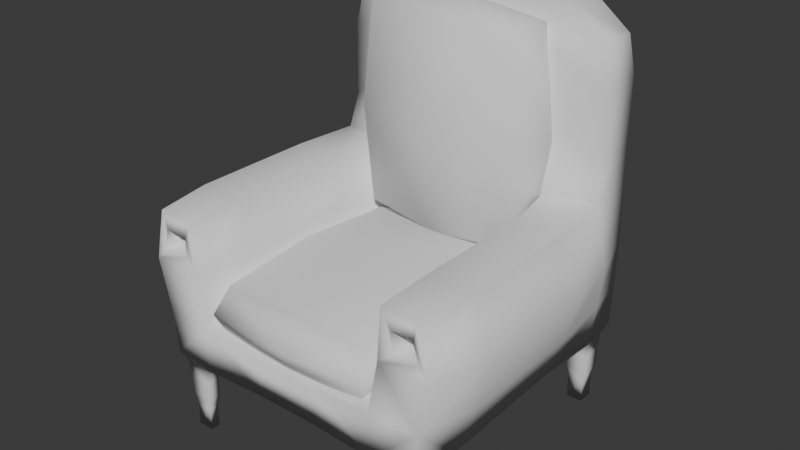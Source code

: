 # Source: ComfyChair.blend  (saved by Blender 4.0.36; exported with 4.5.12 LTS)
import bpy
from mathutils import Matrix  # noqa: F401  (used for matrix-valued properties, if any)

bpy.ops.wm.read_factory_settings(use_empty=True)
scene = bpy.context.scene
scene.name = 'Scene'

# ---- collections
col_collection = bpy.data.collections.new('Collection'); scene.collection.children.link(col_collection)

# ---- world
world_world = bpy.data.worlds.new('World'); scene.world = world_world
world_world.use_nodes = True; world_world.node_tree.nodes.clear()
_N = world_world.node_tree.nodes; _L = world_world.node_tree.links
n0 = _N.new('ShaderNodeOutputWorld'); n0.name = 'World Output'; n0.location = (300, 300)
n1 = _N.new('ShaderNodeBackground'); n1.name = 'Background'; n1.location = (10, 300)
n1.inputs[0].default_value = (0.05088, 0.05088, 0.05088, 1.0)
_L.new(n1.outputs[0], n0.inputs[0])
n0.is_active_output = True
world_world.color = (0.05088, 0.05088, 0.05088)
world_world.use_sun_shadow = False
world_world.sun_shadow_jitter_overblur = 0.0

# ---- meshes
me_cube_003 = bpy.data.meshes.new('Cube.003')
me_cube_003.from_pydata([(-0.897, -0.9136, -0.4639), (-0.95, -0.9552, 0.9403), (-0.897, 0.9001, -0.4639), (-0.9406, 0.9335, 0.9398), (0.8979, -0.9136, -0.4639), (0.9509, -0.9552, 0.9403), (0.8979, 0.9001, -0.4639), (0.9415, 0.9335, 0.9398), (-0.897, 0.7501, -0.4639), (-1.01, 0.6221, 0.9398), (0.8979, 0.7501, -0.4639), (1.01, 0.6221, 0.9398), (0.7391, 0.9001, -0.4639), (0.6271, 1.0, 0.9398), (0.7391, -0.9136, -0.4639), (0.6313, -0.9677, 0.957), (0.5314, 0.5235, 1.257), (0.7391, 0.7501, -0.4639), (-0.7345, 0.9001, -0.4639), (-0.6264, -0.9677, 0.957), (-0.7345, 0.7501, -0.4639), (-0.6225, 1.0, 0.9398), (-0.7345, -0.9136, -0.4639), (-0.5259, 0.5235, 1.257), (-0.897, -0.8173, -0.4639), (1.052, -0.5992, 0.9398), (-1.052, -0.5992, 0.9398), (0.8979, -0.8173, -0.4639), (0.5666, -0.6005, 1.177), (0.7391, -0.8173, -0.4639), (-0.7345, -0.8173, -0.4639), (-0.5611, -0.6005, 1.177), (-0.9498, -0.6383, -0.2214), (-0.9303, -0.9468, -0.1566), (-0.631, 0.952, -0.2214), (-0.9303, 0.9318, -0.1566), (0.9505, 0.6586, -0.2214), (0.9312, 0.9318, -0.1566), (0.6359, -0.9617, -0.2214), (0.9312, -0.9468, -0.1566), (-0.9498, 0.6586, -0.2214), (-0.631, 0.6643, -0.3879), (0.6359, 0.952, -0.2214), (0.6359, 0.6643, -0.3879), (0.6359, -0.6374, -0.3879), (-0.631, -0.9617, -0.2214), (-0.631, -0.6374, -0.3879), (0.9505, -0.6383, -0.2214), (-0.8705, -0.8356, -1.642), (-0.8705, -0.8953, -1.642), (-0.7611, 0.8751, -1.642), (-0.8705, 0.8751, -1.642), (0.8719, 0.7751, -1.642), (0.8719, 0.8751, -1.642), (0.7652, -0.8953, -1.642), (0.8719, -0.8953, -1.642), (-0.8705, 0.7751, -1.642), (-0.7611, 0.7751, -1.642), (0.7652, 0.8751, -1.642), (0.7652, 0.7751, -1.642), (0.7652, -0.8356, -1.642), (-0.7611, -0.8953, -1.642), (-0.7611, -0.8356, -1.642), (0.8719, -0.8356, -1.642), (0.8896, -0.8256, -0.8438), (0.8896, -0.8256, -1.3), (0.7474, -0.8256, -1.3), (0.7474, -0.8256, -0.8438), (0.7474, -0.9053, -1.3), (0.7474, -0.9053, -0.8438), (0.8896, -0.9053, -1.3), (0.8896, -0.9053, -0.8438), (-0.8887, -0.8256, -0.8438), (-0.8887, -0.8256, -1.3), (-0.8887, -0.9053, -1.3), (-0.8887, -0.9053, -0.8438), (-0.7429, -0.9053, -1.3), (-0.7429, -0.9053, -0.8438), (-0.7429, -0.8256, -1.3), (-0.7429, -0.8256, -0.8438), (0.7474, 0.7584, -0.8438), (0.7474, 0.7584, -1.3), (0.8896, 0.7584, -1.3), (0.8896, 0.7584, -0.8438), (0.7474, 0.8918, -0.8438), (0.7474, 0.8918, -1.3), (0.8896, 0.8918, -1.3), (0.8896, 0.8918, -0.8438), (-0.7429, 0.8918, -0.8438), (-0.7429, 0.8918, -1.3), (-0.8887, 0.8918, -1.3), (-0.8887, 0.8918, -0.8438), (-0.8887, 0.7584, -1.3), (-0.8887, 0.7584, -0.8438), (-0.7429, 0.7584, -0.8438), (-0.7429, 0.7584, -1.3), (-0.9628, 0.6078, 3.474), (-0.9406, 0.9319, 3.199), (0.6271, 1.0, 3.199), (0.9415, 0.9319, 3.199), (1.001, -0.6005, 3.486), (0.918, -0.9511, 2.994), (-0.7659, -0.9511, 2.987), (-0.9171, -0.9511, 2.994), (-1.0, -0.6005, 3.486), (0.9635, 0.6078, 3.474), (0.6299, 0.5587, 3.499), (-0.6225, 1.0, 3.199), (0.7707, -0.9511, 2.987), (-0.625, 0.5587, 3.499), (0.7047, -0.6005, 3.486), (-0.6996, -0.6005, 3.486), (-0.9549, -0.9511, 2.487), (0.7831, -0.9511, 2.476), (0.9559, -0.9511, 2.487), (1.15, -0.6005, 2.169), (1.045, 0.6142, 2.028), (0.9473, 0.9319, 2.027), (-1.15, -0.6005, 2.169), (0.5666, 0.5461, 2.04), (-0.5611, 0.5461, 2.04), (-1.045, 0.6142, 2.028), (-0.9464, 0.9319, 2.027), (0.6446, -0.6005, 2.201), (-0.7782, -0.9511, 2.476), (-0.6384, -0.6005, 2.2), (0.6271, 1.0, 2.027), (-0.6225, 1.0, 2.027), (-0.9033, 0.6934, 7.005), (-0.9033, 0.8978, 7.005), (0.6271, 0.9319, 7.712), (0.9046, 0.8978, 7.005), (0.9046, 0.6934, 7.005), (0.6271, 0.6593, 7.712), (-0.6225, 0.9319, 7.712), (-0.6225, 0.6593, 7.712), (0.9347, 0.6593, 6.082), (0.9347, 0.9319, 6.082), (-0.9338, 0.9319, 6.082), (-0.6225, 1.0, 6.703), (0.6271, 1.0, 6.703), (0.6271, 0.5912, 6.703), (-0.6225, 0.5912, 6.703), (-0.9338, 0.6593, 6.082), (-1.052, 0.1972, 0.9398), (0.9395, 0.2247, -0.1566), (-0.9386, 0.2247, -0.1566), (1.052, 0.1972, 0.9398), (0.5666, 0.1904, 1.177), (0.6271, 0.2315, -0.3879), (-0.6225, 0.2315, -0.3879), (-0.5611, 0.1904, 1.177), (-1.0, 0.1904, 3.486), (1.001, 0.1904, 3.486), (0.7047, 0.1904, 3.486), (-0.6996, 0.1904, 3.486), (-0.6384, 0.1904, 2.2), (-1.15, 0.1904, 2.169), (0.6446, 0.1904, 2.201), (1.15, 0.1904, 2.169), (0.9347, 0.6593, 4.329), (-0.6225, 1.0, 4.95), (0.6271, 0.5912, 4.95), (-0.9338, 0.6593, 4.329), (0.9347, 0.9319, 4.329), (-0.9338, 0.9319, 4.329), (0.6271, 1.0, 4.95), (-0.6225, 0.5912, 4.95), (-0.2087, 1.0, 0.9398), (0.2142, 1.0, 0.9398), (-0.2087, -0.9552, -0.1566), (0.2142, -0.9552, -0.1566), (-0.2087, 0.5461, 1.171), (0.2142, 0.5461, 1.171), (0.2142, 0.9417, -0.1566), (-0.2087, 0.9417, -0.1566), (0.2142, -0.9552, 0.7687), (-0.2087, -0.9552, 0.7687), (0.2142, 0.6614, -0.3879), (-0.2087, 0.6614, -0.3879), (-0.2087, -0.6005, 1.0), (0.2142, -0.6005, 1.0), (0.2142, -0.5927, -0.3879), (-0.2087, -0.5927, -0.3879), (-0.2087, 1.0, 3.199), (0.2142, 1.0, 3.199), (-0.2087, 0.5912, 3.199), (0.2142, 0.5912, 3.199), (-0.2087, 1.0, 2.027), (0.2142, 1.0, 2.027), (0.2142, 0.5912, 2.027), (-0.2087, 0.5912, 2.027), (-0.2087, 0.9319, 7.712), (0.2142, 0.9319, 7.712), (-0.2087, 0.6593, 7.712), (0.2142, 0.6593, 7.712), (-0.2087, 1.0, 6.703), (0.2142, 1.0, 6.703), (0.2142, 0.5912, 6.703), (-0.2087, 0.5912, 6.703), (0.2142, 0.2315, -0.3879), (-0.2087, 0.2315, -0.3879), (-0.2087, 0.1904, 1.0), (0.2142, 0.1904, 1.0), (0.2142, 0.5912, 4.95), (-0.2087, 0.5912, 4.95), (-0.2087, 1.0, 4.95), (0.2142, 1.0, 4.95), (-1.012, -0.9677, 2.217), (-0.9479, -0.9552, 3.449), (-0.7075, -0.9552, 3.449), (0.9489, -0.9552, 3.449), (0.712, -0.9552, 3.449), (-0.693, -0.9677, 2.224), (0.6978, -0.9677, 2.224), (1.013, -0.9677, 2.217), (-0.9579, -0.7801, 2.488), (-0.9265, -0.7801, 2.819), (-0.8162, -0.7801, 2.796), (0.9281, -0.7801, 2.819), (0.8211, -0.7801, 2.796), (-0.8333, -0.7801, 2.465), (0.8383, -0.7801, 2.467), (0.9595, -0.7801, 2.488), (0.7652, 0.7751, -2.192), (0.7652, 0.8751, -2.192), (-0.8705, -0.8953, -2.192), (-0.8705, -0.8356, -2.192), (0.7652, -0.8953, -2.192), (0.8719, -0.8953, -2.192), (0.7652, -0.8356, -2.192), (0.8719, 0.7751, -2.192), (-0.7611, 0.8751, -2.192), (-0.8705, 0.8751, -2.192), (-0.7611, -0.8953, -2.192), (0.8719, 0.8751, -2.192), (-0.7611, -0.8356, -2.192), (-0.8705, 0.7751, -2.192), (0.8719, -0.8356, -2.192), (-0.7611, 0.7751, -2.192)], [], [(42, 37, 6, 12), (40, 9, 3, 35), (38, 39, 5, 15), (47, 39, 4, 27), (42, 13, 7, 37), (35, 34, 18, 2), (45, 33, 0, 22), (208, 1, 19, 213), (47, 25, 5, 39), (84, 12, 6, 87), (214, 215, 114, 113), (19, 1, 33, 45), (194, 192, 134, 135), (85, 58, 59, 81), (121, 96, 97, 122), (106, 187, 190, 119), (11, 7, 117, 116), (65, 63, 60, 66), (175, 174, 178, 179), (144, 9, 40, 146), (174, 42, 43, 178), (138, 143, 128, 129), (118, 208, 209, 104), (113, 114, 223, 222), (214, 15, 5, 215), (38, 171, 182, 44), (21, 3, 122, 127), (174, 169, 13, 42), (75, 0, 24, 72), (73, 48, 49, 74), (81, 59, 52, 82), (159, 116, 105, 153), (19, 177, 180, 31), (31, 151, 156, 125), (28, 148, 203, 181), (46, 150, 201, 183), (202, 151, 31, 180), (69, 14, 29, 67), (32, 146, 150, 46), (44, 149, 145, 47), (200, 149, 44, 182), (215, 115, 100, 211), (26, 32, 33, 1), (16, 173, 203, 148), (36, 37, 7, 11), (116, 117, 99, 105), (80, 83, 10, 17), (25, 147, 159, 115), (145, 147, 25, 47), (26, 144, 146, 32), (91, 2, 18, 88), (100, 115, 159, 153), (40, 41, 150, 146), (77, 22, 0, 75), (41, 40, 8, 20), (80, 17, 12, 84), (36, 43, 17, 10), (85, 86, 53, 58), (64, 27, 4, 71), (171, 170, 183, 182), (45, 46, 183, 170), (46, 45, 22, 30), (65, 70, 55, 63), (34, 41, 20, 18), (72, 24, 30, 79), (67, 29, 27, 64), (68, 66, 60, 54), (86, 82, 52, 53), (136, 137, 131, 132), (63, 55, 229, 238), (90, 89, 50, 51), (61, 49, 226, 234), (95, 57, 50, 89), (92, 56, 57, 95), (50, 57, 239, 232), (36, 145, 149, 43), (74, 75, 72, 73), (65, 64, 71, 70), (213, 125, 111, 210), (69, 68, 70, 71), (67, 66, 68, 69), (200, 178, 43, 149), (92, 90, 51, 56), (73, 72, 79, 78), (90, 91, 88, 89), (77, 76, 78, 79), (75, 74, 76, 77), (87, 6, 10, 83), (85, 84, 87, 86), (81, 80, 84, 85), (70, 68, 54, 55), (83, 82, 86, 87), (80, 81, 82, 83), (108, 101, 211, 212), (103, 102, 210, 209), (93, 92, 95, 94), (66, 67, 64, 65), (131, 130, 133, 132), (89, 88, 94, 95), (91, 90, 92, 93), (71, 4, 14, 69), (110, 154, 158, 123), (104, 209, 210, 111), (131, 137, 140, 130), (196, 139, 134, 192), (130, 193, 195, 133), (162, 160, 136, 141), (138, 129, 134, 139), (100, 153, 154, 110), (111, 155, 152, 104), (217, 216, 221, 218), (103, 112, 216, 217), (107, 97, 165, 161), (208, 213, 124, 112), (214, 212, 110, 123), (188, 127, 107, 184), (136, 132, 133, 141), (122, 97, 107, 127), (202, 172, 23, 151), (191, 186, 109, 120), (156, 120, 109, 155), (15, 28, 181, 176), (151, 23, 120, 156), (168, 21, 127, 188), (15, 214, 123, 28), (144, 26, 118, 157), (19, 31, 125, 213), (9, 144, 157, 121), (43, 42, 12, 17), (219, 101, 108, 220), (99, 117, 126, 98), (148, 28, 123, 158), (93, 8, 2, 91), (13, 169, 189, 126), (73, 78, 62, 48), (38, 44, 29, 14), (93, 94, 20, 8), (173, 16, 119, 190), (193, 192, 194, 195), (134, 129, 128, 135), (167, 109, 186, 205), (133, 195, 198, 141), (161, 165, 138, 139), (206, 161, 139, 196), (204, 162, 141, 198), (138, 165, 163, 143), (142, 167, 205, 199), (163, 167, 142, 143), (137, 164, 166, 140), (160, 164, 137, 136), (96, 152, 155, 109), (113, 108, 212, 214), (152, 96, 121, 157), (177, 176, 181, 180), (105, 106, 154, 153), (187, 186, 191, 190), (145, 36, 11, 147), (119, 16, 148, 158), (172, 191, 120, 23), (126, 189, 185, 98), (125, 156, 155, 111), (98, 185, 207, 166), (99, 98, 166, 164), (189, 188, 184, 185), (185, 184, 206, 207), (221, 124, 102, 218), (186, 187, 204, 205), (191, 172, 173, 190), (173, 172, 202, 203), (41, 179, 201, 150), (102, 124, 213, 210), (218, 102, 103, 217), (179, 178, 200, 201), (147, 11, 116, 159), (198, 199, 205, 204), (32, 46, 30, 24), (140, 166, 207, 197), (196, 197, 207, 206), (215, 211, 101, 114), (193, 130, 140, 197), (192, 193, 197, 196), (195, 194, 199, 198), (59, 58, 225, 224), (174, 175, 168, 169), (169, 168, 188, 189), (135, 142, 199, 194), (34, 175, 179, 41), (182, 183, 201, 200), (114, 101, 219, 223), (77, 79, 30, 22), (180, 181, 203, 202), (170, 171, 176, 177), (157, 118, 104, 152), (175, 34, 21, 168), (44, 47, 27, 29), (33, 32, 24, 0), (167, 163, 96, 109), (7, 13, 126, 117), (170, 177, 19, 45), (220, 108, 113, 222), (40, 35, 2, 8), (112, 124, 221, 216), (211, 100, 110, 212), (219, 220, 222, 223), (97, 96, 163, 165), (3, 9, 121, 122), (5, 25, 115, 215), (26, 1, 208, 118), (76, 74, 49, 61), (176, 171, 38, 15), (76, 61, 62, 78), (34, 35, 3, 21), (37, 36, 10, 6), (39, 38, 14, 4), (209, 208, 112, 103), (105, 99, 164, 160), (204, 187, 106, 162), (142, 135, 128, 143), (106, 119, 158, 154), (160, 162, 106, 105), (184, 107, 161, 206), (94, 88, 18, 20), (229, 228, 230, 238), (225, 235, 231, 224), (233, 232, 239, 237), (226, 227, 236, 234), (48, 62, 236, 227), (58, 53, 235, 225), (54, 60, 230, 228), (52, 59, 224, 231), (49, 48, 227, 226), (55, 54, 228, 229), (51, 50, 232, 233), (56, 51, 233, 237), (57, 56, 237, 239), (62, 61, 234, 236), (60, 63, 238, 230), (53, 52, 231, 235)])
me_cube_003.polygons.foreach_set('use_smooth', [True] * 238)
_uv = me_cube_003.uv_layers.new(name='UVMap')
_uv.uv.foreach_set('vector', [0.375, 0.4546, 0.375, 0.5, 0.3622, 0.5146, 0.339, 0.5109, 0.375, 0.1989, 0.5833, 0.2018, 0.5833, 0.2492, 0.125, 0.5, 0.3296, 0.75, 0.375, 0.75, 0.5833, 0.752, 0.625, 0.7954, 0.3988, 0.7054, 0.375, 0.75, 0.3622, 0.7392, 0.3622, 0.7272, 0.375, 0.4546, 0.5833, 0.4534, 0.5833, 0.501, 0.375, 0.5, 0.375, 0.25, 0.1711, 0.5, 0.1582, 0.5146, 0.1344, 0.5109, 0.375, 0.9539, 0.125, 0.75, 0.1344, 0.7406, 0.1582, 0.7392, 0.625, 0.0, 0.625, 1.0, 0.8289, 0.75, 0.625, 0.9539, 0.3988, 0.7054, 0.5833, 0.7001, 0.5833, 0.752, 0.375, 0.75, 0.339, 0.5109, 0.339, 0.5109, 0.3622, 0.5146, 0.3612, 0.5158, 0.625, 0.7954, 0.625, 0.75, 0.625, 0.7613, 0.625, 0.7813, 0.625, 0.9539, 0.625, 0.0, 0.125, 0.75, 0.375, 0.9539, 0.7761, 0.5426, 0.625, 0.3489, 0.8289, 0.5, 0.8278, 0.5426, 0.3434, 0.5158, 0.3457, 0.5182, 0.3457, 0.5329, 0.3434, 0.5353, 0.625, 0.2018, 0.625, 0.1989, 0.625, 0.2492, 0.625, 0.2492, 0.6704, 0.5511, 0.7232, 0.5511, 0.7232, 0.5511, 0.6792, 0.5567, 0.5833, 0.5482, 0.5833, 0.501, 0.625, 0.501, 0.625, 0.5482, 0.3656, 0.7257, 0.3656, 0.7257, 0.3457, 0.7294, 0.3434, 0.7282, 0.375, 0.3489, 0.2768, 0.5, 0.2768, 0.5482, 0.2239, 0.5482, 0.5833, 0.1488, 0.5833, 0.2018, 0.125, 0.5511, 0.375, 0.1651, 0.375, 0.4018, 0.3296, 0.5, 0.3295, 0.5482, 0.2768, 0.5482, 0.625, 0.2492, 0.875, 0.5511, 0.875, 0.5511, 0.625, 0.25, 0.625, 0.04993, 0.625, 1.0, 0.875, 0.75, 0.625, 0.03364, 0.625, 0.7813, 0.625, 0.7613, 0.625, 0.7672, 0.625, 0.7781, 0.6704, 0.75, 0.625, 0.7954, 0.5833, 0.752, 0.625, 0.75, 0.375, 0.7954, 0.2768, 0.75, 0.2768, 0.7001, 0.3295, 0.7054, 0.5833, 0.2972, 0.5833, 0.2492, 0.625, 0.2492, 0.625, 0.2972, 0.375, 0.4018, 0.5833, 0.4018, 0.5833, 0.4534, 0.3296, 0.5, 0.1344, 0.7406, 0.1344, 0.7406, 0.1344, 0.7257, 0.1344, 0.7257, 0.1389, 0.7282, 0.1412, 0.7294, 0.1412, 0.7369, 0.1389, 0.7382, 0.3434, 0.5353, 0.3457, 0.5329, 0.3656, 0.5402, 0.3656, 0.5402, 0.625, 0.6012, 0.625, 0.5482, 0.625, 0.5511, 0.6326, 0.6012, 0.625, 0.9539, 0.7761, 0.75, 0.7761, 0.7001, 0.8201, 0.7001, 0.8201, 0.7001, 0.8201, 0.6012, 0.8289, 0.6012, 0.8289, 0.7001, 0.6792, 0.7001, 0.6792, 0.6012, 0.7232, 0.6012, 0.7232, 0.7001, 0.1711, 0.7054, 0.1722, 0.6012, 0.2239, 0.6012, 0.2239, 0.7001, 0.7761, 0.6012, 0.8201, 0.6012, 0.8201, 0.7001, 0.7761, 0.7001, 0.339, 0.7406, 0.339, 0.7406, 0.339, 0.7257, 0.339, 0.7257, 0.375, 0.03364, 0.125, 0.5849, 0.1722, 0.6012, 0.1711, 0.7054, 0.3295, 0.7054, 0.3284, 0.6012, 0.4091, 0.6012, 0.3988, 0.7054, 0.2768, 0.6012, 0.3284, 0.6012, 0.3295, 0.7054, 0.2768, 0.7001, 0.625, 0.75, 0.625, 0.7001, 0.6326, 0.7001, 0.625, 0.75, 0.5833, 0.04993, 0.125, 0.7164, 0.375, 1.0, 0.625, 0.0, 0.6836, 0.5596, 0.7232, 0.5567, 0.7232, 0.6012, 0.6792, 0.6012, 0.3988, 0.5482, 0.375, 0.5, 0.5833, 0.501, 0.5833, 0.5482, 0.625, 0.5482, 0.625, 0.501, 0.625, 0.501, 0.625, 0.5511, 0.339, 0.5402, 0.3612, 0.5353, 0.3622, 0.5365, 0.339, 0.5402, 0.5833, 0.7001, 0.5833, 0.6012, 0.625, 0.6012, 0.625, 0.7001, 0.4091, 0.6012, 0.5833, 0.6012, 0.5833, 0.7001, 0.3988, 0.7054, 0.5833, 0.04993, 0.5833, 0.1488, 0.125, 0.5849, 0.375, 0.03364, 0.1344, 0.5109, 0.1344, 0.5109, 0.1582, 0.5146, 0.1571, 0.5158, 0.6326, 0.7001, 0.625, 0.7001, 0.625, 0.6012, 0.6326, 0.6012, 0.125, 0.5511, 0.1711, 0.5482, 0.1722, 0.6012, 0.375, 0.1651, 0.1571, 0.7382, 0.1582, 0.7392, 0.1344, 0.7406, 0.1344, 0.7406, 0.1711, 0.5482, 0.125, 0.5511, 0.1344, 0.5402, 0.1582, 0.5365, 0.339, 0.5402, 0.339, 0.5402, 0.339, 0.5109, 0.339, 0.5109, 0.3988, 0.5482, 0.3295, 0.5482, 0.339, 0.5402, 0.3622, 0.5365, 0.3434, 0.5158, 0.3656, 0.5109, 0.3656, 0.5109, 0.3457, 0.5182, 0.3612, 0.7282, 0.3622, 0.7272, 0.3622, 0.7392, 0.3612, 0.7382, 0.375, 0.8482, 0.2239, 0.75, 0.2239, 0.7001, 0.2768, 0.7001, 0.1711, 0.75, 0.1711, 0.7054, 0.2239, 0.7001, 0.375, 0.9011, 0.1711, 0.7054, 0.1711, 0.75, 0.1582, 0.7392, 0.1582, 0.7272, 0.3656, 0.7257, 0.3656, 0.7406, 0.3656, 0.7406, 0.3656, 0.7257, 0.1711, 0.5, 0.1711, 0.5482, 0.1582, 0.5365, 0.1582, 0.5146, 0.1344, 0.7257, 0.1344, 0.7257, 0.1582, 0.7272, 0.1571, 0.7282, 0.339, 0.7257, 0.339, 0.7257, 0.3622, 0.7272, 0.3612, 0.7282, 0.3434, 0.7382, 0.3434, 0.7282, 0.3457, 0.7294, 0.3457, 0.7369, 0.3656, 0.5109, 0.3656, 0.5402, 0.3656, 0.5402, 0.3656, 0.5109, 0.6326, 0.5426, 0.625, 0.501, 0.625, 0.5, 0.6363, 0.5383, 0.3656, 0.7257, 0.3656, 0.7406, 0.3656, 0.7406, 0.3656, 0.7257, 0.1344, 0.5109, 0.1617, 0.5109, 0.1617, 0.5109, 0.1344, 0.5109, 0.1617, 0.7406, 0.1412, 0.7369, 0.1412, 0.7369, 0.1617, 0.7406, 0.1617, 0.5402, 0.1617, 0.5402, 0.1617, 0.5109, 0.1617, 0.5109, 0.1389, 0.5353, 0.1412, 0.5329, 0.1617, 0.5402, 0.1617, 0.5402, 0.1617, 0.5109, 0.1617, 0.5402, 0.1617, 0.5402, 0.1617, 0.5109, 0.3988, 0.5482, 0.4091, 0.6012, 0.3284, 0.6012, 0.3295, 0.5482, 0.1389, 0.7382, 0.1344, 0.7406, 0.1344, 0.7257, 0.1389, 0.7282, 0.3656, 0.7257, 0.3612, 0.7282, 0.3612, 0.7382, 0.3656, 0.7406, 0.8289, 0.75, 0.8289, 0.7001, 0.8366, 0.7001, 0.625, 0.9539, 0.339, 0.7406, 0.3434, 0.7382, 0.3656, 0.7406, 0.3612, 0.7382, 0.339, 0.7257, 0.3434, 0.7282, 0.3434, 0.7382, 0.339, 0.7406, 0.2768, 0.6012, 0.2768, 0.5482, 0.3295, 0.5482, 0.3284, 0.6012, 0.1389, 0.5353, 0.1344, 0.5109, 0.1344, 0.5109, 0.1412, 0.5329, 0.1389, 0.7282, 0.1344, 0.7257, 0.1571, 0.7282, 0.1617, 0.7257, 0.1344, 0.5109, 0.1344, 0.5109, 0.1571, 0.5158, 0.1617, 0.5109, 0.1571, 0.7382, 0.1617, 0.7406, 0.1617, 0.7257, 0.1571, 0.7282, 0.1344, 0.7406, 0.1389, 0.7382, 0.1617, 0.7406, 0.1571, 0.7382, 0.3612, 0.5158, 0.3622, 0.5146, 0.3622, 0.5365, 0.3612, 0.5353, 0.3434, 0.5158, 0.339, 0.5109, 0.3612, 0.5158, 0.3656, 0.5109, 0.3434, 0.5353, 0.339, 0.5402, 0.339, 0.5109, 0.3434, 0.5158, 0.3656, 0.7406, 0.3434, 0.7382, 0.3457, 0.7369, 0.3656, 0.7406, 0.3612, 0.5353, 0.3656, 0.5402, 0.3656, 0.5109, 0.3612, 0.5158, 0.339, 0.5402, 0.3434, 0.5353, 0.3656, 0.5402, 0.3612, 0.5353, 0.625, 0.7825, 0.625, 0.7628, 0.625, 0.75, 0.625, 0.7954, 0.625, 0.9854, 0.625, 0.9668, 0.8289, 0.75, 0.625, 1.0, 0.1344, 0.5402, 0.1389, 0.5353, 0.1617, 0.5402, 0.1571, 0.5353, 0.3434, 0.7282, 0.339, 0.7257, 0.3612, 0.7282, 0.3656, 0.7257, 0.625, 0.5, 0.6704, 0.5, 0.6716, 0.5426, 0.6363, 0.5383, 0.1617, 0.5109, 0.1571, 0.5158, 0.1571, 0.5353, 0.1617, 0.5402, 0.1344, 0.5109, 0.1344, 0.5109, 0.1389, 0.5353, 0.1344, 0.5402, 0.3612, 0.7382, 0.3622, 0.7392, 0.339, 0.7406, 0.339, 0.7406, 0.6628, 0.7001, 0.6628, 0.6012, 0.6704, 0.6012, 0.6704, 0.7001, 0.625, 0.03364, 0.625, 1.0, 0.8289, 0.75, 0.8366, 0.7001, 0.625, 0.5, 0.625, 0.501, 0.625, 0.4534, 0.6704, 0.5, 0.625, 0.3489, 0.625, 0.2972, 0.8289, 0.5, 0.625, 0.3489, 0.625, 0.4546, 0.7232, 0.5, 0.7232, 0.5426, 0.6716, 0.5426, 0.6704, 0.5511, 0.625, 0.5511, 0.6326, 0.5426, 0.6716, 0.5511, 0.625, 0.2492, 0.875, 0.5, 0.625, 0.2961, 0.625, 0.2972, 0.6326, 0.7001, 0.6326, 0.6012, 0.6628, 0.6012, 0.6628, 0.7001, 0.8366, 0.7001, 0.8366, 0.6012, 0.625, 0.1651, 0.875, 0.7164, 0.625, 0.9872, 0.625, 0.9887, 0.625, 0.9652, 0.625, 0.9668, 0.625, 0.9854, 0.625, 0.9858, 0.625, 0.9887, 0.625, 0.9872, 0.625, 0.2972, 0.625, 0.2492, 0.625, 0.2492, 0.625, 0.2972, 0.625, 1.0, 0.625, 0.9539, 0.625, 0.9652, 0.625, 0.9858, 0.625, 0.7954, 0.6704, 0.75, 0.6628, 0.7001, 0.6704, 0.7001, 0.625, 0.3489, 0.625, 0.2972, 0.625, 0.2972, 0.625, 0.3489, 0.6326, 0.5426, 0.6363, 0.5383, 0.6716, 0.5426, 0.6716, 0.5511, 0.625, 0.2492, 0.625, 0.2492, 0.625, 0.2972, 0.625, 0.2972, 0.7761, 0.6012, 0.7761, 0.5567, 0.8157, 0.5596, 0.8201, 0.6012, 0.7761, 0.5511, 0.7761, 0.5511, 0.8281, 0.5552, 0.8201, 0.5567, 0.8289, 0.6012, 0.8201, 0.5567, 0.8281, 0.5552, 0.8366, 0.6012, 0.6704, 0.75, 0.6792, 0.7001, 0.7232, 0.7001, 0.625, 0.8482, 0.8201, 0.6012, 0.8157, 0.5596, 0.8201, 0.5567, 0.8289, 0.6012, 0.5833, 0.3489, 0.5833, 0.2972, 0.625, 0.2972, 0.625, 0.3489, 0.625, 0.7954, 0.6704, 0.75, 0.6704, 0.7001, 0.6792, 0.7001, 0.5833, 0.1488, 0.5833, 0.04993, 0.625, 0.04993, 0.625, 0.1488, 0.8289, 0.75, 0.8201, 0.7001, 0.8289, 0.7001, 0.625, 0.9539, 0.5833, 0.2018, 0.5833, 0.1488, 0.625, 0.1488, 0.625, 0.2018, 0.3295, 0.5482, 0.3296, 0.5, 0.339, 0.5109, 0.339, 0.5402, 0.625, 0.7675, 0.625, 0.7628, 0.625, 0.7825, 0.625, 0.7779, 0.625, 0.501, 0.625, 0.501, 0.625, 0.4534, 0.625, 0.4534, 0.6792, 0.6012, 0.6792, 0.7001, 0.6704, 0.7001, 0.6704, 0.6012, 0.1344, 0.5402, 0.1344, 0.5402, 0.1344, 0.5109, 0.1344, 0.5109, 0.5833, 0.4534, 0.5833, 0.4018, 0.625, 0.4018, 0.625, 0.4534, 0.1389, 0.7282, 0.1617, 0.7257, 0.1617, 0.7257, 0.1412, 0.7294, 0.3296, 0.75, 0.3295, 0.7054, 0.339, 0.7257, 0.339, 0.7406, 0.1344, 0.5402, 0.1571, 0.5353, 0.1582, 0.5365, 0.1344, 0.5402, 0.7232, 0.5567, 0.6836, 0.5596, 0.6792, 0.5567, 0.7232, 0.5511, 0.625, 0.4018, 0.7761, 0.5, 0.7761, 0.5426, 0.7232, 0.5426, 0.625, 0.2961, 0.625, 0.25, 0.875, 0.5511, 0.8278, 0.5426, 0.8278, 0.5511, 0.8281, 0.5552, 0.7761, 0.5511, 0.7761, 0.5511, 0.6716, 0.5426, 0.7232, 0.5426, 0.7232, 0.5511, 0.6716, 0.5511, 0.625, 0.2972, 0.625, 0.2492, 0.625, 0.2492, 0.625, 0.2972, 0.625, 0.3489, 0.625, 0.2972, 0.625, 0.2972, 0.625, 0.3489, 0.7232, 0.5511, 0.6704, 0.5511, 0.6716, 0.5511, 0.7232, 0.5511, 0.625, 0.2492, 0.625, 0.2492, 0.875, 0.5511, 0.625, 0.1989, 0.8278, 0.5511, 0.8278, 0.5511, 0.7761, 0.5511, 0.7761, 0.5511, 0.875, 0.5511, 0.8278, 0.5511, 0.8278, 0.5511, 0.625, 0.1989, 0.625, 0.501, 0.625, 0.501, 0.625, 0.4534, 0.625, 0.4534, 0.625, 0.5511, 0.625, 0.501, 0.625, 0.501, 0.6326, 0.5426, 0.625, 0.1989, 0.875, 0.5849, 0.8366, 0.6012, 0.8281, 0.5552, 0.625, 0.7813, 0.625, 0.7825, 0.6704, 0.75, 0.625, 0.7954, 0.875, 0.5849, 0.625, 0.1989, 0.625, 0.2018, 0.625, 0.1488, 0.625, 0.9011, 0.7232, 0.75, 0.7232, 0.7001, 0.7761, 0.7001, 0.625, 0.5511, 0.6704, 0.5511, 0.6628, 0.6012, 0.6326, 0.6012, 0.7232, 0.5511, 0.7761, 0.5511, 0.7761, 0.5511, 0.7232, 0.5511, 0.4091, 0.6012, 0.3988, 0.5482, 0.5833, 0.5482, 0.5833, 0.6012, 0.6792, 0.5567, 0.6836, 0.5596, 0.6792, 0.6012, 0.6704, 0.6012, 0.7761, 0.5567, 0.7761, 0.5511, 0.8201, 0.5567, 0.8157, 0.5596, 0.625, 0.4534, 0.625, 0.4018, 0.625, 0.4018, 0.625, 0.4534, 0.8289, 0.7001, 0.8289, 0.6012, 0.8366, 0.6012, 0.8366, 0.7001, 0.625, 0.4534, 0.625, 0.4018, 0.625, 0.4018, 0.625, 0.4534, 0.625, 0.501, 0.625, 0.4534, 0.625, 0.4534, 0.625, 0.501, 0.625, 0.4018, 0.625, 0.3489, 0.625, 0.3489, 0.625, 0.4018, 0.625, 0.4018, 0.625, 0.3489, 0.625, 0.3489, 0.625, 0.4018, 0.625, 0.9652, 0.625, 0.9652, 0.625, 0.9668, 0.625, 0.9668, 0.7761, 0.5511, 0.7232, 0.5511, 0.7232, 0.5511, 0.7761, 0.5511, 0.7761, 0.5511, 0.7761, 0.5567, 0.7232, 0.5567, 0.7232, 0.5511, 0.7232, 0.5567, 0.7761, 0.5567, 0.7761, 0.6012, 0.7232, 0.6012, 0.1711, 0.5482, 0.2239, 0.5482, 0.2239, 0.6012, 0.1722, 0.6012, 0.625, 0.9668, 0.625, 0.9652, 0.8289, 0.75, 0.625, 0.9539, 0.625, 0.9668, 0.625, 0.9668, 0.625, 0.9854, 0.625, 0.9872, 0.2239, 0.5482, 0.2768, 0.5482, 0.2768, 0.6012, 0.2239, 0.6012, 0.5833, 0.6012, 0.5833, 0.5482, 0.625, 0.5482, 0.625, 0.6012, 0.7232, 0.5511, 0.7761, 0.5511, 0.7761, 0.5511, 0.7232, 0.5511, 0.125, 0.7164, 0.1711, 0.7054, 0.1582, 0.7272, 0.1344, 0.7257, 0.625, 0.4534, 0.625, 0.4534, 0.625, 0.4018, 0.625, 0.4018, 0.625, 0.3489, 0.625, 0.4018, 0.625, 0.4018, 0.625, 0.3489, 0.625, 0.75, 0.625, 0.75, 0.625, 0.7628, 0.625, 0.7613, 0.7232, 0.5, 0.625, 0.4546, 0.625, 0.4534, 0.625, 0.4018, 0.7761, 0.5, 0.625, 0.4018, 0.625, 0.4018, 0.625, 0.3489, 0.7232, 0.5426, 0.7761, 0.5426, 0.7761, 0.5511, 0.7232, 0.5511, 0.3457, 0.5329, 0.3457, 0.5182, 0.3457, 0.5182, 0.3457, 0.5329, 0.2768, 0.5, 0.375, 0.3489, 0.5833, 0.3489, 0.5833, 0.4018, 0.5833, 0.4018, 0.5833, 0.3489, 0.625, 0.3489, 0.625, 0.4018, 0.8278, 0.5426, 0.8278, 0.5511, 0.7761, 0.5511, 0.7761, 0.5426, 0.375, 0.2961, 0.2239, 0.5, 0.2239, 0.5482, 0.1711, 0.5482, 0.2768, 0.7001, 0.2239, 0.7001, 0.2239, 0.6012, 0.2768, 0.6012, 0.625, 0.7613, 0.625, 0.7628, 0.625, 0.7675, 0.625, 0.7672, 0.1571, 0.7382, 0.1571, 0.7282, 0.1582, 0.7272, 0.1582, 0.7392, 0.7761, 0.7001, 0.7232, 0.7001, 0.7232, 0.6012, 0.7761, 0.6012, 0.2239, 0.75, 0.375, 0.8482, 0.7232, 0.75, 0.625, 0.9011, 0.625, 0.1488, 0.625, 0.04993, 0.875, 0.7164, 0.625, 0.1651, 0.2239, 0.5, 0.375, 0.2961, 0.5833, 0.2972, 0.5833, 0.3489, 0.3295, 0.7054, 0.3988, 0.7054, 0.3622, 0.7272, 0.339, 0.7257, 0.375, 0.0, 0.125, 0.7164, 0.1344, 0.7257, 0.1344, 0.7406, 0.8278, 0.5511, 0.625, 0.1989, 0.875, 0.5511, 0.8281, 0.5552, 0.5833, 0.501, 0.5833, 0.4534, 0.625, 0.4534, 0.625, 0.501, 0.375, 0.9011, 0.7761, 0.75, 0.625, 0.9539, 0.1711, 0.75, 0.625, 0.7779, 0.625, 0.7825, 0.625, 0.7813, 0.625, 0.7781, 0.375, 0.1989, 0.125, 0.5, 0.1344, 0.5109, 0.1344, 0.5402, 0.625, 0.9858, 0.625, 0.9652, 0.625, 0.9652, 0.625, 0.9887, 0.625, 0.75, 0.6326, 0.7001, 0.6628, 0.7001, 0.625, 0.7954, 0.625, 0.7675, 0.625, 0.7779, 0.625, 0.7781, 0.625, 0.7672, 0.625, 0.2492, 0.875, 0.5511, 0.625, 0.1989, 0.625, 0.2492, 0.5833, 0.2492, 0.5833, 0.2018, 0.625, 0.2018, 0.625, 0.2492, 0.5833, 0.752, 0.5833, 0.7001, 0.625, 0.7001, 0.625, 0.75, 0.5833, 0.04993, 0.625, 1.0, 0.625, 0.0, 0.625, 0.04993, 0.1617, 0.7406, 0.1389, 0.7382, 0.1412, 0.7369, 0.1617, 0.7406, 0.625, 0.8482, 0.2768, 0.75, 0.375, 0.7954, 0.6704, 0.75, 0.1617, 0.7406, 0.1617, 0.7406, 0.1617, 0.7257, 0.1617, 0.7257, 0.1711, 0.5, 0.375, 0.25, 0.5833, 0.2492, 0.5833, 0.2972, 0.375, 0.5, 0.3988, 0.5482, 0.3622, 0.5365, 0.3622, 0.5146, 0.375, 0.75, 0.3296, 0.75, 0.339, 0.7406, 0.3622, 0.7392, 0.625, 0.0, 0.625, 1.0, 0.625, 0.9858, 0.625, 0.9854, 0.625, 0.5511, 0.625, 0.501, 0.625, 0.501, 0.625, 0.5511, 0.7232, 0.5511, 0.7232, 0.5511, 0.6704, 0.5511, 0.6704, 0.5511, 0.8278, 0.5511, 0.8278, 0.5426, 0.625, 0.1989, 0.875, 0.5511, 0.6704, 0.5511, 0.6792, 0.5567, 0.6704, 0.6012, 0.6628, 0.6012, 0.625, 0.5511, 0.6704, 0.5511, 0.6704, 0.5511, 0.625, 0.5511, 0.625, 0.3489, 0.625, 0.2972, 0.625, 0.2972, 0.625, 0.3489, 0.1571, 0.5353, 0.1571, 0.5158, 0.1582, 0.5146, 0.1582, 0.5365, 0.3656, 0.7406, 0.3457, 0.7369, 0.3457, 0.7294, 0.3656, 0.7257, 0.3457, 0.5182, 0.3656, 0.5109, 0.3656, 0.5402, 0.3457, 0.5329, 0.1344, 0.5109, 0.1617, 0.5109, 0.1617, 0.5402, 0.1412, 0.5329, 0.1412, 0.7369, 0.1412, 0.7294, 0.1617, 0.7257, 0.1617, 0.7406, 0.1412, 0.7294, 0.1617, 0.7257, 0.1617, 0.7257, 0.1412, 0.7294, 0.3457, 0.5182, 0.3656, 0.5109, 0.3656, 0.5109, 0.3457, 0.5182, 0.3457, 0.7369, 0.3457, 0.7294, 0.3457, 0.7294, 0.3457, 0.7369, 0.3656, 0.5402, 0.3457, 0.5329, 0.3457, 0.5329, 0.3656, 0.5402, 0.1412, 0.7369, 0.1412, 0.7294, 0.1412, 0.7294, 0.1412, 0.7369, 0.3656, 0.7406, 0.3457, 0.7369, 0.3457, 0.7369, 0.3656, 0.7406, 0.1344, 0.5109, 0.1617, 0.5109, 0.1617, 0.5109, 0.1344, 0.5109, 0.1412, 0.5329, 0.1344, 0.5109, 0.1344, 0.5109, 0.1412, 0.5329, 0.1617, 0.5402, 0.1412, 0.5329, 0.1412, 0.5329, 0.1617, 0.5402, 0.1617, 0.7257, 0.1617, 0.7406, 0.1617, 0.7406, 0.1617, 0.7257, 0.3457, 0.7294, 0.3656, 0.7257, 0.3656, 0.7257, 0.3457, 0.7294, 0.3656, 0.5109, 0.3656, 0.5402, 0.3656, 0.5402, 0.3656, 0.5109])
me_cube_003.update()
me_cube_004 = bpy.data.meshes.new('Cube.004')
me_cube_004.from_pydata([(-0.75, -0.8352, -0.75), (-0.75, -0.8081, 0.75), (-0.75, 0.75, -0.75), (-0.75, 0.75, 0.75), (0.75, -0.8352, -0.75), (0.75, -0.8081, 0.75), (0.75, 0.75, -0.75), (0.75, 0.75, 0.75), (0.0, 0.8333, -0.8333), (4.657e-10, 0.8333, 0.8333), (0.0, -0.8508, -0.8333), (-4.657e-10, -0.8191, 0.8333), (-0.8333, -4.657e-10, -0.8333), (-0.8333, 4.657e-10, 0.8333), (0.8333, -1.863e-09, -0.8333), (0.8333, -1.863e-09, 0.8333), (0.0, -1.863e-09, 1.0), (0.0, -1.863e-09, -1.0), (-0.8333, -0.9185, 0.0), (-0.8333, 0.8333, 0.0), (0.8333, 0.8333, 0.0), (0.8333, -0.9185, 0.0), (-1.863e-09, -0.964, 0.0), (1.863e-09, 1.0, 0.0), (1.0, -1.863e-09, 0.0), (-1.0, 1.863e-09, 0.0), (-0.75, 1.06, 1.128), (-0.75, 0.6564, 1.128), (-0.75, 1.06, 6.702), (-0.75, 0.6564, 6.702), (0.75, 1.06, 1.128), (0.75, 0.6564, 1.128), (0.75, 1.06, 6.702), (0.75, 0.6564, 6.702), (0.0, 1.082, 6.819), (4.657e-10, 0.634, 6.819), (0.0, 1.082, 0.8185), (-4.657e-10, 0.634, 0.8185), (-0.8333, 1.082, 3.915), (-0.8333, 0.634, 3.915), (0.8333, 1.082, 3.915), (0.8333, 0.634, 3.915), (0.0, 0.5891, 3.915), (0.0, 1.127, 3.915), (-0.8333, 0.8582, 0.8185), (-0.8333, 0.8582, 7.012), (0.8333, 0.8582, 7.012), (0.8333, 0.8582, 0.8185), (-1.863e-09, 0.8582, 0.1992), (1.863e-09, 0.8582, 7.287), (1.0, 0.8582, 3.915), (-1.0, 0.8582, 3.915)], [], [(25, 13, 3, 19), (51, 44, 27, 39), (23, 9, 7, 20), (22, 18, 0, 10), (24, 15, 5, 21), (1, 18, 22, 11), (22, 21, 5, 11), (14, 4, 10, 17), (0, 12, 17, 10), (13, 1, 11, 16), (19, 3, 9, 23), (31, 41, 42, 37), (2, 8, 17, 12), (6, 14, 17, 8), (7, 9, 16, 15), (33, 35, 42, 41), (8, 23, 20, 6), (6, 20, 24, 14), (12, 25, 19, 2), (2, 19, 23, 8), (14, 24, 21, 4), (4, 21, 22, 10), (44, 51, 38, 26), (51, 39, 29, 45), (49, 35, 33, 46), (48, 44, 26, 36), (50, 41, 31, 47), (27, 44, 48, 37), (48, 47, 31, 37), (40, 30, 36, 43), (26, 38, 43, 36), (39, 27, 37, 42), (25, 18, 1, 13), (45, 29, 35, 49), (28, 34, 43, 38), (5, 15, 16, 11), (32, 40, 43, 34), (34, 49, 46, 32), (24, 20, 7, 15), (32, 46, 50, 40), (38, 51, 45, 28), (28, 45, 49, 34), (40, 50, 47, 30), (30, 47, 48, 36), (50, 46, 33, 41), (3, 13, 16, 9), (18, 25, 12, 0), (29, 39, 42, 35)])
me_cube_004.polygons.foreach_set('use_smooth', [True] * 48)
_uv = me_cube_004.uv_layers.new(name='UVMap')
_uv.uv.foreach_set('vector', [0.5, 0.125, 0.875, 0.625, 0.625, 0.25, 0.5, 0.25, 0.5, 0.125, 0.5, 1.0, 0.875, 0.75, 0.625, 0.125, 0.5, 0.375, 0.75, 0.5, 0.625, 0.5, 0.5, 0.5, 0.5, 0.875, 0.5, 0.0, 0.125, 0.75, 0.375, 0.875, 0.5, 0.625, 0.625, 0.625, 0.625, 0.75, 0.5, 0.75, 0.625, 0.0, 0.5, 1.0, 0.5, 0.875, 0.75, 0.75, 0.5, 0.875, 0.5, 0.75, 0.625, 0.75, 0.625, 0.875, 0.375, 0.625, 0.375, 0.75, 0.25, 0.75, 0.25, 0.625, 0.375, 0.0, 0.125, 0.625, 0.25, 0.625, 0.375, 0.875, 0.625, 0.125, 0.625, 1.0, 0.75, 0.75, 0.75, 0.625, 0.5, 0.25, 0.875, 0.5, 0.625, 0.375, 0.5, 0.375, 0.625, 0.75, 0.625, 0.625, 0.75, 0.625, 0.625, 0.875, 0.375, 0.25, 0.25, 0.5, 0.25, 0.625, 0.375, 0.125, 0.375, 0.5, 0.375, 0.625, 0.25, 0.625, 0.375, 0.375, 0.625, 0.5, 0.75, 0.5, 0.75, 0.625, 0.625, 0.625, 0.625, 0.5, 0.75, 0.5, 0.75, 0.625, 0.625, 0.625, 0.375, 0.375, 0.5, 0.375, 0.5, 0.5, 0.375, 0.5, 0.375, 0.5, 0.5, 0.5, 0.5, 0.625, 0.375, 0.625, 0.375, 0.125, 0.5, 0.125, 0.5, 0.25, 0.125, 0.5, 0.375, 0.25, 0.5, 0.25, 0.5, 0.375, 0.25, 0.5, 0.375, 0.625, 0.5, 0.625, 0.5, 0.75, 0.375, 0.75, 0.375, 0.75, 0.5, 0.75, 0.5, 0.875, 0.25, 0.75, 0.5, 0.0, 0.5, 0.125, 0.125, 0.625, 0.375, 1.0, 0.5, 0.125, 0.875, 0.625, 0.625, 0.25, 0.5, 0.25, 0.5, 0.375, 0.75, 0.5, 0.625, 0.5, 0.5, 0.5, 0.5, 0.875, 0.5, 0.0, 0.125, 0.75, 0.375, 0.875, 0.5, 0.625, 0.625, 0.625, 0.625, 0.75, 0.5, 0.75, 0.625, 0.0, 0.5, 1.0, 0.5, 0.875, 0.75, 0.75, 0.5, 0.875, 0.5, 0.75, 0.625, 0.75, 0.625, 0.875, 0.375, 0.625, 0.375, 0.75, 0.25, 0.75, 0.25, 0.625, 0.375, 0.0, 0.125, 0.625, 0.25, 0.625, 0.375, 0.875, 0.625, 0.125, 0.625, 1.0, 0.75, 0.75, 0.75, 0.625, 0.5, 0.125, 0.5, 1.0, 0.875, 0.75, 0.625, 0.125, 0.5, 0.25, 0.875, 0.5, 0.625, 0.375, 0.5, 0.375, 0.375, 0.25, 0.25, 0.5, 0.25, 0.625, 0.375, 0.125, 0.625, 0.75, 0.625, 0.625, 0.75, 0.625, 0.625, 0.875, 0.375, 0.5, 0.375, 0.625, 0.25, 0.625, 0.375, 0.375, 0.375, 0.375, 0.5, 0.375, 0.5, 0.5, 0.375, 0.5, 0.5, 0.625, 0.5, 0.5, 0.625, 0.5, 0.625, 0.625, 0.375, 0.5, 0.5, 0.5, 0.5, 0.625, 0.375, 0.625, 0.375, 0.125, 0.5, 0.125, 0.5, 0.25, 0.125, 0.5, 0.375, 0.25, 0.5, 0.25, 0.5, 0.375, 0.25, 0.5, 0.375, 0.625, 0.5, 0.625, 0.5, 0.75, 0.375, 0.75, 0.375, 0.75, 0.5, 0.75, 0.5, 0.875, 0.25, 0.75, 0.5, 0.625, 0.5, 0.5, 0.625, 0.5, 0.625, 0.625, 0.625, 0.25, 0.875, 0.625, 0.75, 0.625, 0.625, 0.375, 0.5, 0.0, 0.5, 0.125, 0.125, 0.625, 0.375, 1.0, 0.625, 0.25, 0.875, 0.625, 0.75, 0.625, 0.625, 0.375])
me_cube_004.update()

# ---- objects
ob_main_chair = bpy.data.objects.new('Main chair', me_cube_003)
ob_pillows = bpy.data.objects.new('Pillows', me_cube_004)

# ---- transforms, parenting, visibility, modifiers, constraints
ob_main_chair.location = (0.0, 0.0, 0.0)
ob_main_chair.scale = (3.725, 3.903, 1.0)
ob_pillows.location = (0.0, -0.7718, 1.356)
ob_pillows.scale = (2.562, 3.212, 0.8644)

# ---- collection membership
col_collection.objects.link(ob_main_chair)
col_collection.objects.link(ob_pillows)

# ---- scene / render settings (as saved in the file)
scene.frame_start = 1; scene.frame_end = 250; scene.frame_set(1)
scene.render.engine = 'BLENDER_EEVEE_NEXT'
scene.cycles.sampling_pattern = 'TABULATED_SOBOL'
bpy.context.view_layer.update()

# ---- added for rendering (the .blend has no active camera and no usable light): camera, sun
cam_auto = bpy.data.cameras.new('AutoCamera')
cam_auto.lens = 50.0
cam_auto.sensor_width = 36.0
cam_auto.clip_end = 1000.0
ob_auto_camera = bpy.data.objects.new('AutoCamera', cam_auto)
scene.collection.objects.link(ob_auto_camera)
ob_auto_camera.location = (14.0882, -16.8884, 14.0306)
ob_auto_camera.rotation_euler = (1.09748, -7.21219e-08, 0.694738)
scene.camera = ob_auto_camera
light_auto_sun = bpy.data.lights.new('AutoSun', 'SUN')
light_auto_sun.energy = 3.0
light_auto_sun.angle = 0.0523599
ob_auto_sun = bpy.data.objects.new('AutoSun', light_auto_sun)
scene.collection.objects.link(ob_auto_sun)
ob_auto_sun.rotation_euler = (0.872665, 0.174533, 0.523599)
bpy.context.view_layer.update()
